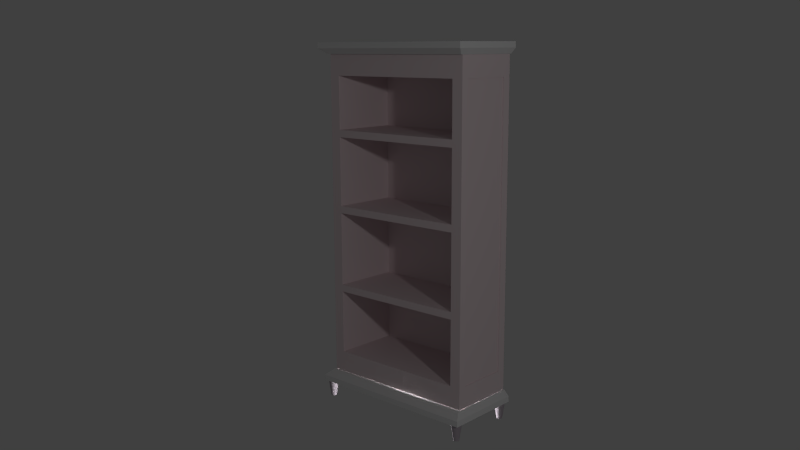 # Source: bedroom_sw_shelves01.blend  (saved by Blender 2.74.0; exported with 4.5.12 LTS)
import bpy
from mathutils import Matrix  # noqa: F401  (used for matrix-valued properties, if any)

bpy.ops.wm.read_factory_settings(use_empty=True)
scene = bpy.context.scene
scene.name = 'Scene'

# ---- collections
col_collection_14 = bpy.data.collections.new('Collection 14'); scene.collection.children.link(col_collection_14)
col_collection_20 = bpy.data.collections.new('Collection 20'); scene.collection.children.link(col_collection_20)

# ---- materials (node trees are filled in below, after node groups)
mat_bedroom_sw_dresser01_wood = bpy.data.materials.new('bedroom_sw_dresser01_wood')
mat_bedroom_sw_dresser01_wood.alpha_threshold = 0.0
mat_bedroom_sw_dresser01_wood.use_transparent_shadow = False
mat_bedroom_sw_dresser01_wood.roughness = 0.5
mat_bedroom_sw_dresser01_wood.specular_intensity = 0.0
mat_bedroom_sw_dresser01_wood.line_color = (0.0, 0.0, 0.0, 1.0)
mat_bedroom_e_shelves = bpy.data.materials.new('bedroom_e_shelves')
mat_bedroom_e_shelves.alpha_threshold = 0.0
mat_bedroom_e_shelves.use_transparent_shadow = False
mat_bedroom_e_shelves.diffuse_color = (0.8007, 0.683, 0.7043, 1.0)
mat_bedroom_e_shelves.roughness = 0.5
mat_bedroom_e_shelves.specular_intensity = 0.0
mat_bedroom_e_shelves.line_color = (0.0, 0.0, 0.0, 1.0)
mat_bedroom_e_wood = bpy.data.materials.new('bedroom_e_wood')
mat_bedroom_e_wood.alpha_threshold = 0.0
mat_bedroom_e_wood.use_transparent_shadow = False
mat_bedroom_e_wood.diffuse_color = (0.4672, 0.4099, 0.4619, 1.0)
mat_bedroom_e_wood.roughness = 0.5
mat_bedroom_e_wood.specular_intensity = 0.0
mat_bedroom_e_wood.line_color = (0.0, 0.0, 0.0, 1.0)

# ---- material node trees

# ---- world
world_world = bpy.data.worlds.new('World'); scene.world = world_world
world_world.color = (0.05088, 0.05088, 0.05088)
world_world.use_sun_shadow = False
world_world.sun_shadow_jitter_overblur = 0.0
world_world.cycles.sampling_method = 'MANUAL'
world_world.cycles.sample_map_resolution = 256

# ---- cameras
cam_camera = bpy.data.cameras.new('Camera')
cam_camera.clip_end = 100.0
cam_camera.lens = 35.0
cam_camera.sensor_width = 32.0
cam_camera.sensor_height = 18.0
cam_camera.ortho_scale = 7.314
cam_camera.dof.focus_distance = 0.0
cam_camera.dof.aperture_fstop = 128.0

# ---- lights
light_lamp_001 = bpy.data.lights.new('Lamp.001', 'POINT')
light_lamp_001.transmission_factor = 0.0
light_lamp_001.cutoff_distance = 30.0
light_lamp_001.energy = 100.0
light_lamp_001.shadow_buffer_clip_start = 1.001
light_lamp_001.shadow_soft_size = 0.1
light_lamp_001.shadow_maximum_resolution = 0.006
light_lamp_001.use_absolute_resolution = True
light_lamp_001.cycles.use_multiple_importance_sampling = False
light_lamp = bpy.data.lights.new('Lamp', 'POINT')
light_lamp.transmission_factor = 0.0
light_lamp.cutoff_distance = 30.0
light_lamp.energy = 100.0
light_lamp.shadow_buffer_clip_start = 1.001
light_lamp.shadow_soft_size = 0.1
light_lamp.shadow_maximum_resolution = 0.006
light_lamp.use_absolute_resolution = True
light_lamp.cycles.use_multiple_importance_sampling = False

# ---- meshes
me_cube_014 = bpy.data.meshes.new('Cube.014')
me_cube_014.from_pydata([(0.6953, -0.2505, 0.02251), (0.6953, 0.3518, 0.02251), (-0.6936, 0.3518, 0.02251), (-0.6936, -0.2505, 0.02251), (0.7368, -0.3169, -0.02251), (0.7368, 0.3518, -0.02251), (-0.7351, 0.3518, -0.02251), (-0.7351, -0.3169, -0.02251), (0.738, -0.3169, -0.0695), (0.738, 0.3518, -0.0695), (-0.7339, 0.3518, -0.0695), (-0.7339, -0.3169, -0.0695)], [], [(4, 5, 1, 0), (5, 6, 2, 1), (6, 7, 3, 2), (7, 4, 0, 3), (0, 1, 2, 3), (4, 7, 11, 8), (11, 10, 9, 8), (7, 6, 10, 11), (6, 5, 9, 10), (5, 4, 8, 9)])
_uv = me_cube_014.uv_layers.new(name='UVMap')
_uv.uv.foreach_set('vector', [0.7996, 0.8937, 0.543, 0.8982, 0.5426, 0.8749, 0.7737, 0.8708, 0.5301, 0.9149, 0.5167, 0.09845, 0.5305, 0.137, 0.5426, 0.8749, 0.5301, 0.1137, 0.7867, 0.1093, 0.7616, 0.133, 0.5305, 0.137, 0.1938, 0.08784, 0.1941, 0.9003, 0.1666, 0.8774, 0.1663, 0.1107, 0.7737, 0.8708, 0.5426, 0.8749, 0.5305, 0.137, 0.7616, 0.133, 0.1941, 0.9003, 0.1938, 0.08784, 0.2089, 0.1057, 0.2143, 0.8773, 0.2089, 0.1057, 0.5009, 0.1202, 0.5104, 0.8954, 0.2143, 0.8773, 0.1938, 0.08784, 0.5167, 0.09845, 0.5009, 0.1202, 0.2089, 0.1057, 0.5167, 0.09845, 0.5301, 0.9149, 0.5104, 0.8954, 0.5009, 0.1202, 0.5301, 0.9149, 0.1941, 0.9003, 0.2143, 0.8773, 0.5104, 0.8954])
me_cube_014.materials.append(mat_bedroom_sw_dresser01_wood)
me_cube_014.use_remesh_preserve_volume = False
me_cube_014.use_remesh_preserve_attributes = False
me_cube_014.use_mirror_vertex_groups = False
me_cube_014.update()
me_cube_011 = bpy.data.meshes.new('Cube.011')
me_cube_011.from_pydata([(-0.675, -0.2871, 1.35), (-0.675, 0.2871, -1.35), (-0.675, 0.2871, 1.35), (0.675, -0.2871, 1.35), (0.675, 0.2871, -1.35), (0.675, 0.2871, 1.35), (-0.5926, 0.2871, 1.35), (0.5926, 0.2871, 1.35), (0.5926, 0.2871, -1.35), (-0.5926, 0.2871, -1.35), (0.5926, -0.2871, 1.35), (-0.5926, -0.2871, 1.35), (-0.675, 0.2871, 1.175), (-0.675, 0.2871, 0.7356), (-0.675, 0.2871, 0.6759), (-0.675, 0.2871, 0.1005), (-0.675, 0.2871, 0.04089), (-0.675, 0.2871, -0.5783), (-0.675, 0.2871, -0.6379), (-0.675, 0.2871, -1.175), (0.675, 0.2871, 1.175), (0.675, 0.2871, 0.7356), (0.675, 0.2871, 0.6759), (0.675, 0.2871, 0.1005), (0.675, 0.2871, 0.04089), (0.675, 0.2871, -0.5783), (0.675, 0.2871, -0.6379), (0.675, 0.2871, -1.175), (0.5926, -0.2871, 1.175), (0.5926, -0.2871, 0.7356), (0.5926, -0.2871, 0.6759), (0.5926, -0.2871, 0.1005), (0.5926, -0.2871, 0.04089), (0.5926, -0.2871, -0.5783), (0.5926, -0.2871, -0.6379), (0.5926, -0.2871, -1.175), (-0.5926, -0.2871, 1.175), (-0.5926, -0.2871, 0.7356), (-0.5926, -0.2871, 0.6759), (-0.5926, -0.2871, 0.1005), (-0.5926, -0.2871, 0.04089), (-0.5926, -0.2871, -0.5783), (-0.5926, -0.2871, -0.6379), (-0.5926, -0.2871, -1.175), (-0.5926, 0.2871, 1.175), (-0.5926, 0.2871, 0.7356), (-0.5926, 0.2871, 0.6759), (-0.5926, 0.2871, 0.1005), (-0.5926, 0.2871, 0.04089), (-0.5926, 0.2871, -0.5783), (-0.5926, 0.2871, -0.6379), (-0.5926, 0.2871, -1.175), (0.5926, 0.2871, 1.175), (0.5926, 0.2871, 0.7356), (0.5926, 0.2871, 0.6759), (0.5926, 0.2871, 0.1005), (0.5926, 0.2871, 0.04089), (0.5926, 0.2871, -0.5783), (0.5926, 0.2871, -0.6379), (0.5926, 0.2871, -1.175), (0.5926, -0.2871, 1.175), (0.5926, -0.2871, 0.7356), (0.5926, -0.2871, 0.6759), (0.5926, -0.2871, 0.1005), (0.5926, -0.2871, 0.04089), (0.5926, -0.2871, -0.5783), (0.5926, -0.2871, -0.6379), (0.5926, -0.2871, -1.175), (-0.5926, -0.2871, 1.175), (-0.5926, -0.2871, 0.7356), (-0.5926, -0.2871, 0.6759), (-0.5926, -0.2871, 0.1005), (-0.5926, -0.2871, 0.04089), (-0.5926, -0.2871, -0.5783), (-0.5926, -0.2871, -0.6379), (-0.5926, -0.2871, -1.175), (-0.5926, 0.2871, 1.175), (-0.5926, 0.2871, 0.7356), (-0.5926, 0.2871, 0.6759), (-0.5926, 0.2871, 0.1005), (-0.5926, 0.2871, 0.04089), (-0.5926, 0.2871, -0.5783), (-0.5926, 0.2871, -0.6379), (-0.5926, 0.2871, -1.175), (0.5926, 0.2871, 1.175), (0.5926, 0.2871, 0.7356), (0.5926, 0.2871, 0.6759), (0.5926, 0.2871, 0.1005), (0.5926, 0.2871, 0.04089), (0.5926, 0.2871, -0.5783), (0.5926, 0.2871, -0.6379), (0.5926, 0.2871, -1.175), (-0.675, -0.2167, 1.35), (-0.675, 0.2167, 1.35), (0.675, 0.2167, 1.35), (0.675, -0.2167, 1.35), (0.5926, 0.2167, 1.35), (0.5926, -0.2167, 1.35), (-0.5926, 0.2167, 1.35), (-0.5926, -0.2167, 1.35), (0.675, -0.2167, 1.175), (0.675, 0.2167, 1.175), (0.675, -0.2167, 0.7356), (0.675, 0.2167, 0.7356), (0.675, -0.2167, 0.6759), (0.675, 0.2167, 0.6759), (0.675, -0.2167, 0.1005), (0.675, 0.2167, 0.1005), (0.675, -0.2167, 0.04089), (0.675, 0.2167, 0.04089), (0.675, -0.2167, -0.5783), (0.675, 0.2167, -0.5783), (0.675, -0.2167, -0.6379), (0.675, 0.2167, -0.6379), (0.675, -0.2167, -1.175), (0.675, 0.2167, -1.175), (-0.675, 0.2167, 1.175), (-0.675, -0.2167, 1.175), (-0.675, 0.2167, 0.7356), (-0.675, -0.2167, 0.7356), (-0.675, 0.2167, 0.6759), (-0.675, -0.2167, 0.6759), (-0.675, 0.2167, 0.1005), (-0.675, -0.2167, 0.1005), (-0.675, 0.2167, 0.04089), (-0.675, -0.2167, 0.04089), (-0.675, 0.2167, -0.5783), (-0.675, -0.2167, -0.5783), (-0.675, 0.2167, -0.6379), (-0.675, -0.2167, -0.6379), (-0.675, 0.2167, -1.175), (-0.675, -0.2167, -1.175), (-0.684, -0.2871, 1.175), (-0.684, -0.2871, 1.35), (-0.684, 0.2167, 1.35), (-0.684, 0.2871, 1.35), (-0.684, 0.2871, -1.175), (-0.684, 0.2871, -1.35), (-0.684, -0.2167, -1.35), (-0.684, -0.2871, -1.35), (0.684, 0.2871, -1.175), (0.684, 0.2871, -1.35), (0.684, -0.2167, 1.35), (0.684, -0.2871, 1.35), (0.684, -0.2871, -1.175), (0.684, -0.2871, -1.35), (0.684, 0.2167, -1.35), (-0.684, -0.2871, -1.175), (-0.684, -0.2871, -0.6379), (-0.684, -0.2871, -0.5783), (-0.684, -0.2871, 0.04089), (-0.684, -0.2871, 0.1005), (-0.684, -0.2871, 0.6759), (-0.684, -0.2871, 0.7356), (-0.684, 0.2871, 1.175), (-0.684, 0.2871, 0.7356), (-0.684, 0.2871, 0.6759), (-0.684, 0.2871, 0.1005), (-0.684, 0.2871, 0.04089), (-0.684, 0.2871, -0.5783), (-0.684, 0.2871, -0.6379), (0.684, 0.2871, 1.35), (0.684, 0.2871, 1.175), (0.684, 0.2871, 0.7356), (0.684, 0.2871, 0.6759), (0.684, 0.2871, 0.1005), (0.684, 0.2871, 0.04089), (0.684, 0.2871, -0.5783), (0.684, 0.2871, -0.6379), (0.684, -0.2871, 1.175), (0.684, -0.2871, 0.7356), (0.684, -0.2871, 0.6759), (0.684, -0.2871, 0.1005), (0.684, -0.2871, 0.04089), (0.684, -0.2871, -0.5783), (0.684, -0.2871, -0.6379), (0.684, 0.2167, 1.175), (0.684, 0.2167, 0.7356), (0.684, 0.2167, 0.6759), (0.684, 0.2167, 0.1005), (0.684, 0.2167, 0.04089), (0.684, 0.2167, -0.5783), (0.684, 0.2167, -0.6379), (0.684, 0.2167, -1.175), (-0.684, -0.2167, 1.175), (-0.684, -0.2167, 0.7356), (-0.684, -0.2167, 0.6759), (-0.684, -0.2167, 0.1005), (-0.684, -0.2167, 0.04089), (-0.684, -0.2167, -0.5783), (-0.684, -0.2167, -0.6379), (-0.684, -0.2167, -1.175), (-0.684, -0.2167, 1.35), (-0.684, 0.2167, -1.35), (0.684, 0.2167, 1.35), (0.684, -0.2167, -1.35), (0.684, -0.2167, 1.175), (0.684, -0.2167, 0.7356), (0.684, -0.2167, 0.6759), (0.684, -0.2167, 0.1005), (0.684, -0.2167, 0.04089), (0.684, -0.2167, -0.5783), (0.684, -0.2167, -0.6379), (0.684, -0.2167, -1.175), (-0.684, 0.2167, 1.175), (-0.684, 0.2167, 0.7356), (-0.684, 0.2167, 0.6759), (-0.684, 0.2167, 0.1005), (-0.684, 0.2167, 0.04089), (-0.684, 0.2167, -0.5783), (-0.684, 0.2167, -0.6379), (-0.684, 0.2167, -1.175)], [(60, 61), (62, 63), (64, 65), (66, 67), (68, 69), (70, 71), (72, 73), (74, 75), (76, 77), (77, 78), (78, 79), (79, 80), (80, 81), (81, 82), (82, 83), (84, 85), (85, 86), (86, 87), (87, 88), (88, 89), (89, 90), (90, 91), (69, 61), (71, 63), (73, 65), (75, 67), (91, 67), (83, 75), (89, 65), (81, 73), (87, 63), (79, 71), (85, 61), (77, 69)], [(127, 129, 190, 189), (59, 27, 4, 8), (98, 6, 2, 93), (94, 5, 7, 96), (96, 7, 6, 98), (19, 51, 9, 1), (51, 59, 8, 9), (6, 7, 52, 44), (47, 39, 31, 55), (45, 53, 54, 46), (49, 41, 33, 57), (47, 55, 56, 48), (34, 58, 59, 35), (49, 57, 58, 50), (51, 43, 35, 59), (2, 6, 44, 12), (12, 44, 45, 13), (13, 45, 46, 14), (14, 46, 47, 15), (15, 47, 48, 16), (16, 48, 49, 17), (17, 49, 50, 18), (18, 50, 51, 19), (28, 29, 37, 36), (30, 31, 39, 38), (32, 33, 41, 40), (34, 35, 43, 42), (105, 107, 179, 178), (26, 25, 167, 168), (122, 120, 206, 207), (92, 93, 134, 192), (113, 115, 183, 182), (17, 18, 160, 159), (7, 5, 20, 52), (52, 20, 21, 53), (53, 21, 22, 54), (54, 22, 23, 55), (55, 23, 24, 56), (56, 24, 25, 57), (57, 25, 26, 58), (58, 26, 27, 59), (130, 128, 210, 211), (108, 106, 199, 200), (25, 24, 166, 167), (4, 27, 140, 141), (121, 123, 187, 186), (0, 92, 192, 133), (45, 37, 29, 53), (32, 56, 57, 33), (30, 54, 55, 31), (28, 52, 53, 29), (48, 40, 41, 49), (46, 38, 39, 47), (44, 36, 37, 45), (50, 42, 43, 51), (58, 34, 42, 50), (56, 32, 40, 48), (54, 30, 38, 46), (52, 28, 36, 44), (16, 17, 159, 158), (129, 128, 130, 131), (127, 126, 128, 129), (129, 131, 191, 190), (125, 124, 126, 127), (116, 117, 184, 204), (123, 122, 124, 125), (107, 109, 180, 179), (121, 120, 122, 123), (24, 23, 165, 166), (119, 118, 120, 121), (124, 122, 207, 208), (117, 116, 118, 119), (102, 100, 196, 197), (113, 112, 114, 115), (15, 16, 158, 157), (111, 110, 112, 113), (131, 130, 211, 191), (109, 108, 110, 111), (107, 106, 108, 109), (110, 108, 200, 201), (105, 104, 106, 107), (23, 22, 164, 165), (103, 102, 104, 105), (101, 100, 102, 103), (100, 101, 176, 196), (123, 125, 188, 187), (10, 97, 99, 11), (97, 96, 98, 99), (3, 95, 97, 10), (95, 94, 96, 97), (11, 99, 92, 0), (99, 98, 93, 92), (101, 103, 177, 176), (118, 116, 204, 205), (211, 136, 137, 193), (203, 144, 145, 195), (142, 143, 169, 196), (196, 169, 170, 197), (197, 170, 171, 198), (198, 171, 172, 199), (199, 172, 173, 200), (200, 173, 174, 201), (201, 174, 175, 202), (202, 175, 144, 203), (134, 135, 154, 204), (204, 154, 155, 205), (205, 155, 156, 206), (206, 156, 157, 207), (207, 157, 158, 208), (208, 158, 159, 209), (209, 159, 160, 210), (210, 160, 136, 211), (148, 190, 191, 147), (149, 189, 190, 148), (150, 188, 189, 149), (151, 187, 188, 150), (152, 186, 187, 151), (153, 185, 186, 152), (132, 184, 185, 153), (133, 192, 184, 132), (192, 134, 204, 184), (168, 182, 183, 140), (167, 181, 182, 168), (166, 180, 181, 167), (165, 179, 180, 166), (164, 178, 179, 165), (163, 177, 178, 164), (162, 176, 177, 163), (161, 194, 176, 162), (194, 142, 196, 176), (140, 183, 146, 141), (183, 203, 195, 146), (147, 191, 138, 139), (191, 211, 193, 138), (18, 19, 136, 160), (114, 112, 202, 203), (2, 12, 154, 135), (119, 121, 186, 185), (95, 3, 143, 142), (27, 26, 168, 140), (106, 104, 198, 199), (128, 126, 209, 210), (20, 5, 161, 162), (111, 113, 182, 181), (12, 13, 155, 154), (120, 118, 205, 206), (103, 105, 178, 177), (125, 127, 189, 188), (93, 2, 135, 134), (21, 20, 162, 163), (112, 110, 201, 202), (13, 14, 156, 155), (5, 94, 194, 161), (117, 119, 185, 184), (104, 102, 197, 198), (126, 124, 208, 209), (19, 1, 137, 136), (22, 21, 163, 164), (109, 111, 181, 180), (115, 114, 203, 183), (14, 15, 157, 156), (94, 95, 142, 194)])
_uv = me_cube_011.uv_layers.new(name='UVMap')
_uv.uv.foreach_set('vector', [0.4076, 0.2712, 0.4076, 0.2796, 0.4076, 0.2796, 0.4076, 0.2712, 0.3667, 0.02318, 0.3667, 0.0, 0.3922, 0.0, 0.3922, 0.02318, 0.7522, 0.3565, 0.7676, 0.3565, 0.7676, 0.3797, 0.7522, 0.3797, 0.7522, 0.0, 0.7676, 0.0, 0.7676, 0.02318, 0.7522, 0.02318, 0.7522, 0.02318, 0.7676, 0.02318, 0.7676, 0.3565, 0.7522, 0.3565, 0.3667, 0.3797, 0.3667, 0.3565, 0.3922, 0.3565, 0.3922, 0.3797, 0.3667, 0.3565, 0.3667, 0.02318, 0.3922, 0.02318, 0.3922, 0.3565, 7.013e-08, 0.3565, 2.338e-08, 0.02318, 0.02548, 0.02318, 0.02548, 0.3565, 0.7676, 0.713, 0.6425, 0.713, 0.6425, 0.3797, 0.7676, 0.3797, 0.5087, 0.713, 0.5087, 0.3797, 0.5173, 0.3797, 0.5173, 0.713, 0.3754, 0.713, 0.2503, 0.713, 0.2503, 0.3797, 0.3754, 0.3797, 0.9913, 0.3333, 0.9913, 0.0, 1.0, 0.0, 1.0, 0.3333, 0.425, 0.8342, 0.425, 0.713, 0.503, 0.713, 0.503, 0.8342, 0.9827, 0.3333, 0.9827, 0.0, 0.9913, 0.0, 0.9913, 0.3333, 0.5005, 0.713, 0.3754, 0.713, 0.3754, 0.3797, 0.5005, 0.3797, 8.182e-08, 0.3797, 7.013e-08, 0.3565, 0.02548, 0.3565, 0.02548, 0.3797, 0.02548, 0.3797, 0.02548, 0.3565, 0.08925, 0.3565, 0.08925, 0.3797, 0.08925, 0.3797, 0.08925, 0.3565, 0.09792, 0.3565, 0.09792, 0.3797, 0.09792, 0.3797, 0.09792, 0.3565, 0.1815, 0.3565, 0.1815, 0.3797, 0.1815, 0.3797, 0.1815, 0.3565, 0.1902, 0.3565, 0.1902, 0.3797, 0.1902, 0.3797, 0.1902, 0.3565, 0.2801, 0.3565, 0.2801, 0.3797, 0.2801, 0.3797, 0.2801, 0.3565, 0.2888, 0.3565, 0.2888, 0.3797, 0.2888, 0.3797, 0.2888, 0.3565, 0.3667, 0.3565, 0.3667, 0.3797, 0.9291, 0.6667, 0.9929, 0.6667, 0.9929, 1.0, 0.9291, 1.0, 0.8512, 1.0, 0.7676, 1.0, 0.7676, 0.6667, 0.8512, 0.6667, 0.8927, 1.132e-08, 0.9827, 0.0, 0.9827, 0.3333, 0.8927, 0.3333, 0.8512, 0.6667, 0.9291, 0.6667, 0.9291, 1.0, 0.8512, 1.0, 0.5327, 0.09479, 0.5327, 0.1757, 0.5327, 0.1757, 0.5327, 0.09479, 0.2888, 4.526e-08, 0.2801, 4.526e-08, 0.2801, 4.526e-08, 0.2888, 4.526e-08, 0.502, 0.1757, 0.502, 0.09479, 0.502, 0.09479, 0.502, 0.1757, 0.6578, 0.3797, 0.7522, 0.3797, 0.7522, 0.3797, 0.6578, 0.3797, 0.5327, 0.2796, 0.5327, 0.355, 0.5327, 0.355, 0.5327, 0.2796, 0.2801, 0.3797, 0.2888, 0.3797, 0.2888, 0.3797, 0.2801, 0.3797, 2.338e-08, 0.02318, 0.0, 7.921e-08, 0.02548, 7.921e-08, 0.02548, 0.02318, 0.02548, 0.02318, 0.02548, 7.921e-08, 0.08925, 4.526e-08, 0.08925, 0.02318, 0.08925, 0.02318, 0.08925, 4.526e-08, 0.09792, 4.526e-08, 0.09792, 0.02318, 0.09792, 0.02318, 0.09792, 4.526e-08, 0.1815, 4.526e-08, 0.1815, 0.02318, 0.1815, 0.02318, 0.1815, 4.526e-08, 0.1902, 4.526e-08, 0.1902, 0.02318, 0.1902, 0.02318, 0.1902, 4.526e-08, 0.2801, 4.526e-08, 0.2801, 0.02318, 0.2801, 0.02318, 0.2801, 4.526e-08, 0.2888, 4.526e-08, 0.2888, 0.02318, 0.2888, 0.02318, 0.2888, 4.526e-08, 0.3667, 0.0, 0.3667, 0.02318, 0.502, 0.355, 0.502, 0.2796, 0.502, 0.2796, 0.502, 0.355, 0.6271, 0.1841, 0.6271, 0.1757, 0.6271, 0.1757, 0.6271, 0.1841, 0.2801, 4.526e-08, 0.1902, 4.526e-08, 0.1902, 4.526e-08, 0.2801, 4.526e-08, 0.3922, 0.0, 0.3667, 0.0, 0.3667, 0.0, 0.3922, 0.0, 0.4076, 0.09479, 0.4076, 0.1757, 0.4076, 0.1757, 0.4076, 0.09479, 0.6425, 0.3797, 0.6578, 0.3797, 0.6578, 0.3797, 0.6425, 0.3797, 0.6425, 0.713, 0.5173, 0.713, 0.5173, 0.3797, 0.6425, 0.3797, 1.096e-08, 0.8342, 0.0, 0.713, 0.08994, 0.713, 0.08994, 0.8342, 0.2635, 0.8342, 0.2635, 0.713, 0.3471, 0.713, 0.3471, 0.8342, 0.5667, 0.8342, 0.5667, 0.713, 0.6305, 0.713, 0.6305, 0.8342, 0.08994, 0.8342, 0.08994, 0.713, 0.1799, 0.713, 0.1799, 0.8342, 0.1799, 0.8342, 0.1799, 0.713, 0.2635, 0.713, 0.2635, 0.8342, 0.5667, 0.713, 0.5667, 0.8342, 0.503, 0.8342, 0.503, 0.713, 0.3471, 0.8342, 0.3471, 0.713, 0.425, 0.713, 0.425, 0.8342, 0.1251, 0.3797, 0.2503, 0.3797, 0.2503, 0.713, 0.1251, 0.713, 0.0, 0.3797, 0.1251, 0.3797, 0.1251, 0.713, 4.675e-08, 0.713, 0.7676, 0.3333, 0.8927, 0.3333, 0.8927, 0.6667, 0.7676, 0.6667, 0.7676, 0.0, 0.8927, 0.0, 0.8927, 0.3333, 0.7676, 0.3333, 0.1902, 0.3797, 0.2801, 0.3797, 0.2801, 0.3797, 0.1902, 0.3797, 0.4076, 0.2796, 0.502, 0.2796, 0.502, 0.355, 0.4076, 0.355, 0.4076, 0.2712, 0.502, 0.2712, 0.502, 0.2796, 0.4076, 0.2796, 0.4076, 0.2796, 0.4076, 0.355, 0.4076, 0.355, 0.4076, 0.2796, 0.4076, 0.1841, 0.502, 0.1841, 0.502, 0.2712, 0.4076, 0.2712, 0.502, 0.02467, 0.4076, 0.02467, 0.4076, 0.02467, 0.502, 0.02467, 0.4076, 0.1757, 0.502, 0.1757, 0.502, 0.1841, 0.4076, 0.1841, 0.5327, 0.1757, 0.5327, 0.1841, 0.5327, 0.1841, 0.5327, 0.1757, 0.4076, 0.09479, 0.502, 0.09479, 0.502, 0.1757, 0.4076, 0.1757, 0.1902, 4.526e-08, 0.1815, 4.526e-08, 0.1815, 4.526e-08, 0.1902, 4.526e-08, 0.4076, 0.0864, 0.502, 0.0864, 0.502, 0.09479, 0.4076, 0.09479, 0.502, 0.1841, 0.502, 0.1757, 0.502, 0.1757, 0.502, 0.1841, 0.4076, 0.02467, 0.502, 0.02467, 0.502, 0.0864, 0.4076, 0.0864, 0.6271, 0.0864, 0.6271, 0.02467, 0.6271, 0.02467, 0.6271, 0.0864, 0.5327, 0.2796, 0.6271, 0.2796, 0.6271, 0.355, 0.5327, 0.355, 0.1815, 0.3797, 0.1902, 0.3797, 0.1902, 0.3797, 0.1815, 0.3797, 0.5327, 0.2712, 0.6271, 0.2712, 0.6271, 0.2796, 0.5327, 0.2796, 0.4076, 0.355, 0.502, 0.355, 0.502, 0.355, 0.4076, 0.355, 0.5327, 0.1841, 0.6271, 0.1841, 0.6271, 0.2712, 0.5327, 0.2712, 0.5327, 0.1757, 0.6271, 0.1757, 0.6271, 0.1841, 0.5327, 0.1841, 0.6271, 0.2712, 0.6271, 0.1841, 0.6271, 0.1841, 0.6271, 0.2712, 0.5327, 0.09479, 0.6271, 0.09479, 0.6271, 0.1757, 0.5327, 0.1757, 0.1815, 4.526e-08, 0.09792, 4.526e-08, 0.09792, 4.526e-08, 0.1815, 4.526e-08, 0.5327, 0.0864, 0.6271, 0.0864, 0.6271, 0.09479, 0.5327, 0.09479, 0.5327, 0.02467, 0.6271, 0.02467, 0.6271, 0.0864, 0.5327, 0.0864, 0.6271, 0.02467, 0.5327, 0.02467, 0.5327, 0.02467, 0.6271, 0.02467, 0.4076, 0.1757, 0.4076, 0.1841, 0.4076, 0.1841, 0.4076, 0.1757, 0.6425, 0.02318, 0.6578, 0.02318, 0.6578, 0.3565, 0.6425, 0.3565, 0.6578, 0.02318, 0.7522, 0.02318, 0.7522, 0.3565, 0.6578, 0.3565, 0.6425, 0.0, 0.6578, 0.0, 0.6578, 0.02318, 0.6425, 0.02318, 0.6578, 0.0, 0.7522, 0.0, 0.7522, 0.02318, 0.6578, 0.02318, 0.6425, 0.3565, 0.6578, 0.3565, 0.6578, 0.3797, 0.6425, 0.3797, 0.6578, 0.3565, 0.7522, 0.3565, 0.7522, 0.3797, 0.6578, 0.3797, 0.5327, 0.02467, 0.5327, 0.0864, 0.5327, 0.0864, 0.5327, 0.02467, 0.502, 0.0864, 0.502, 0.02467, 0.502, 0.02467, 0.502, 0.0864, 0.502, 0.355, 0.5173, 0.355, 0.5173, 0.3797, 0.502, 0.3797, 0.6271, 0.355, 0.6425, 0.355, 0.6425, 0.3797, 0.6271, 0.3797, 0.6271, 0.0, 0.6425, 0.0, 0.6425, 0.02467, 0.6271, 0.02467, 0.6271, 0.02467, 0.6425, 0.02467, 0.6425, 0.0864, 0.6271, 0.0864, 0.6271, 0.0864, 0.6425, 0.0864, 0.6425, 0.09479, 0.6271, 0.09479, 0.6271, 0.09479, 0.6425, 0.09479, 0.6425, 0.1757, 0.6271, 0.1757, 0.6271, 0.1757, 0.6425, 0.1757, 0.6425, 0.1841, 0.6271, 0.1841, 0.6271, 0.1841, 0.6425, 0.1841, 0.6425, 0.2712, 0.6271, 0.2712, 0.6271, 0.2712, 0.6425, 0.2712, 0.6425, 0.2796, 0.6271, 0.2796, 0.6271, 0.2796, 0.6425, 0.2796, 0.6425, 0.355, 0.6271, 0.355, 0.502, 0.0, 0.5173, 0.0, 0.5173, 0.02467, 0.502, 0.02467, 0.502, 0.02467, 0.5173, 0.02467, 0.5173, 0.0864, 0.502, 0.0864, 0.502, 0.0864, 0.5173, 0.0864, 0.5173, 0.09479, 0.502, 0.09479, 0.502, 0.09479, 0.5173, 0.09479, 0.5173, 0.1757, 0.502, 0.1757, 0.502, 0.1757, 0.5173, 0.1757, 0.5173, 0.1841, 0.502, 0.1841, 0.502, 0.1841, 0.5173, 0.1841, 0.5173, 0.2712, 0.502, 0.2712, 0.502, 0.2712, 0.5173, 0.2712, 0.5173, 0.2796, 0.502, 0.2796, 0.502, 0.2796, 0.5173, 0.2796, 0.5173, 0.355, 0.502, 0.355, 0.3922, 0.2796, 0.4076, 0.2796, 0.4076, 0.355, 0.3922, 0.355, 0.3922, 0.2712, 0.4076, 0.2712, 0.4076, 0.2796, 0.3922, 0.2796, 0.3922, 0.1841, 0.4076, 0.1841, 0.4076, 0.2712, 0.3922, 0.2712, 0.3922, 0.1757, 0.4076, 0.1757, 0.4076, 0.1841, 0.3922, 0.1841, 0.3922, 0.09479, 0.4076, 0.09479, 0.4076, 0.1757, 0.3922, 0.1757, 0.3922, 0.0864, 0.4076, 0.0864, 0.4076, 0.09479, 0.3922, 0.09479, 0.3922, 0.02467, 0.4076, 0.02467, 0.4076, 0.0864, 0.3922, 0.0864, 0.3922, 0.0, 0.4076, 0.0, 0.4076, 0.02467, 0.3922, 0.02467, 0.4076, 0.0, 0.502, 0.0, 0.502, 0.02467, 0.4076, 0.02467, 0.5173, 0.2796, 0.5327, 0.2796, 0.5327, 0.355, 0.5173, 0.355, 0.5173, 0.2712, 0.5327, 0.2712, 0.5327, 0.2796, 0.5173, 0.2796, 0.5173, 0.1841, 0.5327, 0.1841, 0.5327, 0.2712, 0.5173, 0.2712, 0.5173, 0.1757, 0.5327, 0.1757, 0.5327, 0.1841, 0.5173, 0.1841, 0.5173, 0.09479, 0.5327, 0.09479, 0.5327, 0.1757, 0.5173, 0.1757, 0.5173, 0.0864, 0.5327, 0.0864, 0.5327, 0.09479, 0.5173, 0.09479, 0.5173, 0.02467, 0.5327, 0.02467, 0.5327, 0.0864, 0.5173, 0.0864, 0.5173, 0.0, 0.5327, 0.0, 0.5327, 0.02467, 0.5173, 0.02467, 0.5327, 0.0, 0.6271, 0.0, 0.6271, 0.02467, 0.5327, 0.02467, 0.5173, 0.355, 0.5327, 0.355, 0.5327, 0.3797, 0.5173, 0.3797, 0.5327, 0.355, 0.6271, 0.355, 0.6271, 0.3797, 0.5327, 0.3797, 0.3922, 0.355, 0.4076, 0.355, 0.4076, 0.3797, 0.3922, 0.3797, 0.4076, 0.355, 0.502, 0.355, 0.502, 0.3797, 0.4076, 0.3797, 0.2888, 0.3797, 0.3667, 0.3797, 0.3667, 0.3797, 0.2888, 0.3797, 0.6271, 0.355, 0.6271, 0.2796, 0.6271, 0.2796, 0.6271, 0.355, 8.182e-08, 0.3797, 0.02548, 0.3797, 0.02548, 0.3797, 8.182e-08, 0.3797, 0.4076, 0.0864, 0.4076, 0.09479, 0.4076, 0.09479, 0.4076, 0.0864, 0.6578, 0.0, 0.6425, 0.0, 0.6425, 0.0, 0.6578, 0.0, 0.3667, 0.0, 0.2888, 4.526e-08, 0.2888, 4.526e-08, 0.3667, 0.0, 0.6271, 0.1757, 0.6271, 0.09479, 0.6271, 0.09479, 0.6271, 0.1757, 0.502, 0.2796, 0.502, 0.2712, 0.502, 0.2712, 0.502, 0.2796, 0.02548, 7.921e-08, 0.0, 7.921e-08, 0.0, 7.921e-08, 0.02548, 7.921e-08, 0.5327, 0.2712, 0.5327, 0.2796, 0.5327, 0.2796, 0.5327, 0.2712, 0.02548, 0.3797, 0.08925, 0.3797, 0.08925, 0.3797, 0.02548, 0.3797, 0.502, 0.09479, 0.502, 0.0864, 0.502, 0.0864, 0.502, 0.09479, 0.5327, 0.0864, 0.5327, 0.09479, 0.5327, 0.09479, 0.5327, 0.0864, 0.4076, 0.1841, 0.4076, 0.2712, 0.4076, 0.2712, 0.4076, 0.1841, 0.7522, 0.3797, 0.7676, 0.3797, 0.7676, 0.3797, 0.7522, 0.3797, 0.08925, 4.526e-08, 0.02548, 7.921e-08, 0.02548, 7.921e-08, 0.08925, 4.526e-08, 0.6271, 0.2796, 0.6271, 0.2712, 0.6271, 0.2712, 0.6271, 0.2796, 0.08925, 0.3797, 0.09792, 0.3797, 0.09792, 0.3797, 0.08925, 0.3797, 0.7676, 0.0, 0.7522, 0.0, 0.7522, 0.0, 0.7676, 0.0, 0.4076, 0.02467, 0.4076, 0.0864, 0.4076, 0.0864, 0.4076, 0.02467, 0.6271, 0.09479, 0.6271, 0.0864, 0.6271, 0.0864, 0.6271, 0.09479, 0.502, 0.2712, 0.502, 0.1841, 0.502, 0.1841, 0.502, 0.2712, 0.3667, 0.3797, 0.3922, 0.3797, 0.3922, 0.3797, 0.3667, 0.3797, 0.09792, 4.526e-08, 0.08925, 4.526e-08, 0.08925, 4.526e-08, 0.09792, 4.526e-08, 0.5327, 0.1841, 0.5327, 0.2712, 0.5327, 0.2712, 0.5327, 0.1841, 0.5327, 0.355, 0.6271, 0.355, 0.6271, 0.355, 0.5327, 0.355, 0.09792, 0.3797, 0.1815, 0.3797, 0.1815, 0.3797, 0.09792, 0.3797, 0.7522, 0.0, 0.6578, 0.0, 0.6578, 0.0, 0.7522, 0.0])
me_cube_011.materials.append(mat_bedroom_e_shelves)
me_cube_011.use_remesh_preserve_volume = False
me_cube_011.use_remesh_preserve_attributes = False
me_cube_011.use_mirror_vertex_groups = False
me_cube_011.update()
me_cylinder_002 = bpy.data.meshes.new('Cylinder.002')
me_cylinder_002.from_pydata([(0.2806, -0.6631, -0.07374), (0.2806, -0.6412, 0.07374), (0.2851, -0.6635, -0.07374), (0.2894, -0.642, 0.07374), (0.2895, -0.6648, -0.07374), (0.2978, -0.6446, 0.07374), (0.2935, -0.6669, -0.07374), (0.3056, -0.6487, 0.07374), (0.297, -0.6698, -0.07374), (0.3124, -0.6543, 0.07374), (0.2998, -0.6733, -0.07374), (0.318, -0.6612, 0.07374), (0.302, -0.6773, -0.07374), (0.3222, -0.6689, 0.07374), (0.3033, -0.6817, -0.07374), (0.3248, -0.6774, 0.07374), (0.3037, -0.6862, -0.07374), (0.3256, -0.6862, 0.07374), (0.3033, -0.6907, -0.07374), (0.3248, -0.6949, 0.07374), (0.302, -0.695, -0.07374), (0.3222, -0.7034, 0.07374), (0.2998, -0.699, -0.07374), (0.318, -0.7112, 0.07374), (0.297, -0.7025, -0.07374), (0.3124, -0.718, 0.07374), (0.2935, -0.7054, -0.07374), (0.3056, -0.7236, 0.07374), (0.2895, -0.7075, -0.07374), (0.2978, -0.7277, 0.07374), (0.2851, -0.7088, -0.07374), (0.2894, -0.7303, 0.07374), (0.2806, -0.7093, -0.07374), (0.2806, -0.7312, 0.07374), (0.2761, -0.7088, -0.07374), (0.2718, -0.7303, 0.07374), (0.2718, -0.7075, -0.07374), (0.2634, -0.7277, 0.07374), (0.2678, -0.7054, -0.07374), (0.2556, -0.7236, 0.07374), (0.2643, -0.7025, -0.07374), (0.2488, -0.718, 0.07374), (0.2614, -0.699, -0.07374), (0.2432, -0.7112, 0.07374), (0.2593, -0.695, -0.07374), (0.239, -0.7034, 0.07374), (0.258, -0.6907, -0.07374), (0.2365, -0.6949, 0.07374), (0.2575, -0.6862, -0.07374), (0.2356, -0.6862, 0.07374), (0.258, -0.6817, -0.07374), (0.2365, -0.6774, 0.07374), (0.2593, -0.6773, -0.07374), (0.239, -0.6689, 0.07374), (0.2614, -0.6733, -0.07374), (0.2432, -0.6612, 0.07374), (0.2643, -0.6698, -0.07374), (0.2488, -0.6543, 0.07374), (0.2678, -0.6669, -0.07374), (0.2556, -0.6487, 0.07374), (0.2718, -0.6648, -0.07374), (0.2634, -0.6446, 0.07374), (0.2761, -0.6635, -0.07374), (0.2718, -0.642, 0.07374)], [], [(0, 1, 3, 2), (2, 3, 5, 4), (4, 5, 7, 6), (6, 7, 9, 8), (8, 9, 11, 10), (10, 11, 13, 12), (12, 13, 15, 14), (14, 15, 17, 16), (16, 17, 19, 18), (18, 19, 21, 20), (20, 21, 23, 22), (22, 23, 25, 24), (24, 25, 27, 26), (26, 27, 29, 28), (28, 29, 31, 30), (30, 31, 33, 32), (32, 33, 35, 34), (34, 35, 37, 36), (36, 37, 39, 38), (38, 39, 41, 40), (40, 41, 43, 42), (42, 43, 45, 44), (44, 45, 47, 46), (46, 47, 49, 48), (48, 49, 51, 50), (50, 51, 53, 52), (52, 53, 55, 54), (54, 55, 57, 56), (56, 57, 59, 58), (58, 59, 61, 60), (62, 63, 1, 0), (60, 61, 63, 62)])
_uv = me_cylinder_002.uv_layers.new(name='UVMap')
_uv.uv.foreach_set('vector', [0.654, 0.06729, 0.7999, 0.3965, 0.7682, 0.4097, 0.6377, 0.07405, 0.6377, 0.07405, 0.7682, 0.4097, 0.736, 0.4213, 0.6211, 0.08005, 0.6211, 0.08005, 0.736, 0.4213, 0.7032, 0.4315, 0.6043, 0.08528, 0.6043, 0.08528, 0.7032, 0.4315, 0.6701, 0.4402, 0.5873, 0.08972, 0.5873, 0.08972, 0.6701, 0.4402, 0.6365, 0.4473, 0.5701, 0.09337, 0.5701, 0.09337, 0.6365, 0.4473, 0.6027, 0.4529, 0.5527, 0.09621, 0.5527, 0.09621, 0.6027, 0.4529, 0.5686, 0.4568, 0.5352, 0.09825, 0.5352, 0.09825, 0.5686, 0.4568, 0.5344, 0.4592, 0.5176, 0.09947, 0.5176, 0.09947, 0.5344, 0.4592, 0.5001, 0.46, 0.5, 0.09988, 0.5, 0.09988, 0.5001, 0.46, 0.4658, 0.4592, 0.4824, 0.09947, 0.4824, 0.09947, 0.4658, 0.4592, 0.4315, 0.4568, 0.4648, 0.09825, 0.4648, 0.09825, 0.4315, 0.4568, 0.3974, 0.4529, 0.4473, 0.09621, 0.4473, 0.09621, 0.3974, 0.4529, 0.3636, 0.4473, 0.43, 0.09337, 0.43, 0.09337, 0.3636, 0.4473, 0.33, 0.4402, 0.4127, 0.08972, 0.4127, 0.08972, 0.33, 0.4402, 0.2968, 0.4316, 0.3957, 0.08528, 0.3957, 0.08528, 0.2968, 0.4316, 0.264, 0.4214, 0.3789, 0.08005, 0.3789, 0.08005, 0.264, 0.4214, 0.2318, 0.4097, 0.3623, 0.07405, 0.3623, 0.07405, 0.2318, 0.4097, 0.2001, 0.3965, 0.346, 0.06729, 0.346, 0.06729, 0.2001, 0.3965, 0.1691, 0.3819, 0.3301, 0.05978, 0.3301, 0.05978, 0.1691, 0.3819, 0.1388, 0.3658, 0.3146, 0.05154, 0.3146, 0.05154, 0.1388, 0.3658, 0.1092, 0.3484, 0.2994, 0.04259, 0.2994, 0.04259, 0.1092, 0.3484, 0.08052, 0.3296, 0.2846, 0.03295, 0.2846, 0.03295, 0.08052, 0.3296, 0.05272, 0.3095, 0.2704, 0.02263, 0.2704, 0.02263, 0.05272, 0.3095, 0.02588, 0.2881, 0.2566, 0.01166, 0.2566, 0.01166, 0.02588, 0.2881, 6.781e-05, 0.2655, 0.2433, 6.807e-05, 0.7567, 6.781e-05, 0.9999, 0.2656, 0.9741, 0.2882, 0.7434, 0.01166, 0.7434, 0.01166, 0.9741, 0.2882, 0.9473, 0.3095, 0.7296, 0.02263, 0.7296, 0.02263, 0.9473, 0.3095, 0.9195, 0.3296, 0.7154, 0.03295, 0.7154, 0.03295, 0.9195, 0.3296, 0.8908, 0.3484, 0.7006, 0.04259, 0.7006, 0.04259, 0.8908, 0.3484, 0.8612, 0.3658, 0.6855, 0.05154, 0.6699, 0.05978, 0.8309, 0.3819, 0.7999, 0.3965, 0.654, 0.06729, 0.6855, 0.05154, 0.8612, 0.3658, 0.8309, 0.3819, 0.6699, 0.05978])
me_cylinder_002.materials.append(mat_bedroom_e_wood)
me_cylinder_002.use_remesh_preserve_volume = False
me_cylinder_002.use_remesh_preserve_attributes = False
me_cylinder_002.use_mirror_vertex_groups = False
me_cylinder_002.update()
me_cube_013 = bpy.data.meshes.new('Cube.013')
me_cube_013.from_pydata([(-0.6953, -0.2505, -0.02251), (-0.6953, 0.3518, -0.02251), (0.6936, 0.3518, -0.02251), (0.6936, -0.2505, -0.02251), (-0.7368, -0.3169, 0.02251), (-0.7368, 0.3518, 0.02251), (0.7351, 0.3518, 0.02251), (0.7351, -0.3169, 0.02251), (-0.738, -0.3169, 0.0695), (-0.738, 0.3518, 0.0695), (0.7339, 0.3518, 0.0695), (0.7339, -0.3169, 0.0695)], [], [(4, 5, 1, 0), (5, 6, 2, 1), (6, 7, 3, 2), (7, 4, 0, 3), (0, 1, 2, 3), (4, 7, 11, 8), (11, 10, 9, 8), (7, 6, 10, 11), (6, 5, 9, 10), (5, 4, 8, 9)])
_uv = me_cube_013.uv_layers.new(name='UVMap')
_uv.uv.foreach_set('vector', [0.7996, 0.8937, 0.543, 0.8982, 0.5426, 0.8749, 0.7737, 0.8708, 0.5301, 0.9149, 0.5167, 0.09845, 0.5305, 0.137, 0.5426, 0.8749, 0.5301, 0.1137, 0.7867, 0.1093, 0.7616, 0.133, 0.5305, 0.137, 0.1938, 0.08784, 0.1941, 0.9003, 0.1666, 0.8774, 0.1663, 0.1107, 0.7737, 0.8708, 0.5426, 0.8749, 0.5305, 0.137, 0.7616, 0.133, 0.1941, 0.9003, 0.1938, 0.08784, 0.2089, 0.1057, 0.2143, 0.8773, 0.2089, 0.1057, 0.5009, 0.1202, 0.5104, 0.8954, 0.2143, 0.8773, 0.1938, 0.08784, 0.5167, 0.09845, 0.5009, 0.1202, 0.2089, 0.1057, 0.5167, 0.09845, 0.5301, 0.9149, 0.5104, 0.8954, 0.5009, 0.1202, 0.5301, 0.9149, 0.1941, 0.9003, 0.2143, 0.8773, 0.5104, 0.8954])
me_cube_013.materials.append(mat_bedroom_sw_dresser01_wood)
me_cube_013.use_remesh_preserve_volume = False
me_cube_013.use_remesh_preserve_attributes = False
me_cube_013.use_mirror_vertex_groups = False
me_cube_013.update()
arm_bedroom_sw_shelves01_armature = bpy.data.armatures.new('bedroom_sw_shelves01_armature')  # bones are not reproduced

# ---- objects
ob_shelves = bpy.data.objects.new('shelves', None)
ob_bedroom_sw_shelves01_armature = bpy.data.objects.new('bedroom_sw_shelves01_armature', arm_bedroom_sw_shelves01_armature)
ob_trim_bottom = bpy.data.objects.new('trim_bottom', me_cube_014)
ob_shelves_body = bpy.data.objects.new('shelves_body', me_cube_011)
ob_shelves_feet = bpy.data.objects.new('shelves_feet', me_cylinder_002)
ob_trim_top = bpy.data.objects.new('trim_top', me_cube_013)
ob_lamp_001 = bpy.data.objects.new('Lamp.001', light_lamp_001)
ob_lamp = bpy.data.objects.new('Lamp', light_lamp)
ob_camera = bpy.data.objects.new('Camera', cam_camera)

# ---- transforms, parenting, visibility, modifiers, constraints
ob_shelves.location = (0.0, 0.0, 0.0)
ob_shelves.empty_display_size = 0.9
ob_shelves.empty_image_offset = (0.0, 0.0)
ob_shelves.lineart.crease_threshold = 0.0
ob_bedroom_sw_shelves01_armature.parent = ob_shelves
ob_bedroom_sw_shelves01_armature.location = (0.0, 0.0, 0.0)
ob_bedroom_sw_shelves01_armature.show_in_front = True
ob_bedroom_sw_shelves01_armature.lineart.crease_threshold = 0.0
ob_trim_bottom.parent = ob_bedroom_sw_shelves01_armature
ob_trim_bottom.location = (0.0, -0.06246, 0.2085)
ob_trim_bottom.lineart.crease_threshold = 0.0
_vg = ob_trim_bottom.vertex_groups.new(name='bedroom_sw_shelves01_bone')
_vg.add([0, 1, 2, 3, 4, 5, 6, 7, 8, 9, 10, 11], 1.0, 'REPLACE')
_m = ob_trim_bottom.modifiers.new('Armature', 'ARMATURE')
_m.object = ob_bedroom_sw_shelves01_armature
ob_shelves_body.parent = ob_bedroom_sw_shelves01_armature
ob_shelves_body.location = (0.0, 0.0, 1.583)
ob_shelves_body.rotation_euler = (-7.608e-16, 1.487e-08, 3.142)
ob_shelves_body.lineart.crease_threshold = 0.0
_vg = ob_shelves_body.vertex_groups.new(name='bedroom_sw_shelves01_bone')
for _i, _w in zip([0, 1, 2, 3, 4, 5, 6, 7, 8, 9, 10, 11, 12, 13, 14, 15, 16, 17, 18, 19, 20, 21, 22, 23, 24, 25, 26, 27, 28, 29, 30, 31, 32, 33, 34, 35, 36, 37, 38, 39, 40, 41, 42, 43, 44, 45, 46, 47, 48, 49, 50, 51, 52, 53, 54, 55, 56, 57, 58, 59, 60, 61, 62, 63, 64, 65, 66, 67, 68, 69, 70, 71, 72, 73, 74, 75, 76, 77, 78, 79, 80, 81, 82, 83, 84, 85, 86, 87, 88, 89, 90, 91, 92, 93, 94, 95, 96, 97, 98, 99, 100, 101, 102, 103, 104, 105, 106, 107, 108, 109, 110, 111, 112, 113, 114, 115, 116, 117, 118, 119, 120, 121, 122, 123, 124, 125, 126, 127, 128, 129, 130, 131, 132, 133, 134, 135, 136, 137, 138, 139, 140, 141, 142, 143, 144, 145, 146, 147, 148, 149, 150, 151, 152, 153, 154, 155, 156, 157, 158, 159, 160, 161, 162, 163, 164, 165, 166, 167, 168, 169, 170, 171, 172, 173, 174, 175, 176, 177, 178, 179, 180, 181, 182, 183, 184, 185, 186, 187, 188, 189, 190, 191, 192, 193, 194, 195, 196, 197, 198, 199, 200, 201, 202, 203, 204, 205, 206, 207, 208, 209, 210, 211], [1.0, 1.0, 1.0, 1.0, 1.0, 1.0, 1.0, 1.0, 1.0, 1.0, 1.0, 1.0, 1.0, 1.0, 1.0, 1.0, 1.0, 1.0, 1.0, 1.0, 1.0, 1.0, 1.0, 1.0, 1.0, 1.0, 1.0, 1.0, 1.0, 1.0, 1.0, 1.0, 1.0, 1.0, 1.0, 1.0, 1.0, 1.0, 1.0, 1.0, 1.0, 1.0, 1.0, 1.0, 1.0, 1.0, 1.0, 1.0, 1.0, 1.0, 1.0, 1.0, 1.0, 1.0, 1.0, 1.0, 1.0, 1.0, 1.0, 1.0, 1.0, 1.0, 1.0, 1.0, 1.0, 1.0, 1.0, 1.0, 1.0, 1.0, 1.0, 1.0, 1.0, 1.0, 1.0, 1.0, 1.0, 1.0, 1.0, 1.0, 1.0, 1.0, 1.0, 1.0, 1.0, 1.0, 1.0, 1.0, 1.0, 1.0, 1.0, 1.0, 1.0, 1.0, 1.0, 1.0, 1.0, 1.0, 1.0, 1.0, 1.0, 1.0, 1.0, 1.0, 1.0, 1.0, 1.0, 1.0, 1.0, 1.0, 1.0, 1.0, 1.0, 1.0, 1.0, 1.0, 1.0, 1.0, 1.0, 1.0, 1.0, 1.0, 1.0, 1.0, 1.0, 1.0, 1.0, 1.0, 1.0, 1.0, 1.0, 1.0, 1.0, 1.0, 1.0, 1.0, 1.0, 1.0, 1.0, 1.0, 1.0, 1.0, 1.0, 1.0, 1.0, 1.0, 1.0, 1.0, 1.0, 1.0, 1.0, 1.0, 1.0, 1.0, 1.0, 1.0, 1.0, 1.0, 1.0, 1.0, 1.0, 1.0, 1.0, 1.0, 1.0, 1.0, 1.0, 1.0, 1.0, 1.0, 1.0, 1.0, 1.0, 1.0, 1.0, 1.0, 1.0, 1.0, 1.0, 1.0, 1.0, 1.0, 1.0, 1.0, 1.0, 1.0, 1.0, 1.0, 1.0, 1.0, 1.0, 1.0, 1.0, 1.0, 1.0, 1.0, 1.0, 1.0, 1.0, 1.0, 1.0, 1.0, 1.0, 1.0, 1.0, 1.0, 1.0, 1.0, 1.0, 1.0, 1.0, 1.0]): _vg.add([_i], _w, 'REPLACE')
_m = ob_shelves_body.modifiers.new('Armature', 'ARMATURE')
_m.object = ob_bedroom_sw_shelves01_armature
ob_shelves_feet.parent = ob_bedroom_sw_shelves01_armature
ob_shelves_feet.location = (0.0, -0.04376, 0.07471)
ob_shelves_feet.rotation_euler = (-1.487e-08, 1.487e-08, 1.571)
ob_shelves_feet.lineart.crease_threshold = 0.0
_vg = ob_shelves_feet.vertex_groups.new(name='bedroom_sw_shelves01_bone')
for _i, _w in zip([0, 1, 2, 3, 4, 5, 6, 7, 8, 9, 10, 11, 12, 13, 14, 15, 16, 17, 18, 19, 20, 21, 22, 23, 24, 25, 26, 27, 28, 29, 30, 31, 32, 33, 34, 35, 36, 37, 38, 39, 40, 41, 42, 43, 44, 45, 46, 47, 48, 49, 50, 51, 52, 53, 54, 55, 56, 57, 58, 59, 60, 61, 62, 63], [0.9998, 0.9998, 0.9998, 0.9998, 0.9998, 0.9998, 0.9998, 0.9998, 0.9998, 0.9998, 0.9998, 0.9998, 0.9998, 0.9998, 0.9998, 0.9998, 0.9998, 0.9998, 0.9998, 0.9998, 0.9998, 0.9998, 0.9998, 0.9998, 0.9998, 0.9998, 0.9998, 0.9998, 0.9998, 0.9998, 0.9998, 0.9998, 0.9998, 0.9998, 0.9998, 0.9998, 0.9998, 0.9998, 0.9998, 0.9998, 0.9998, 0.9998, 0.9998, 0.9998, 0.9998, 0.9998, 0.9998, 0.9998, 0.9998, 0.9998, 0.9998, 0.9998, 0.9998, 0.9998, 0.9998, 0.9998, 0.9998, 0.9998, 0.9998, 0.9998, 0.9998, 0.9998, 0.9998, 0.9998]): _vg.add([_i], _w, 'REPLACE')
_m = ob_shelves_feet.modifiers.new('Mirror', 'MIRROR')
_m.use_axis = (True, True, False)
_m = ob_shelves_feet.modifiers.new('Armature', 'ARMATURE')
_m.object = ob_bedroom_sw_shelves01_armature
ob_trim_top.parent = ob_bedroom_sw_shelves01_armature
ob_trim_top.location = (0.0, -0.06246, 2.953)
ob_trim_top.lineart.crease_threshold = 0.0
_vg = ob_trim_top.vertex_groups.new(name='bedroom_sw_shelves01_bone')
for _i, _w in zip([0, 1, 2, 3, 4, 5, 6, 7, 8, 9, 10, 11], [1.0, 1.0, 1.0, 1.0, 1.0, 1.0, 1.0, 1.0, 1.0, 1.0, 1.0, 1.0]): _vg.add([_i], _w, 'REPLACE')
_m = ob_trim_top.modifiers.new('Armature', 'ARMATURE')
_m.object = ob_bedroom_sw_shelves01_armature
ob_lamp_001.location = (5.797, -2.941, 3.432)
ob_lamp_001.rotation_euler = (0.6503, 0.05522, 1.866)
ob_lamp_001.scale = (0.36, 0.36, 0.36)
ob_lamp_001.lock_rotations_4d = False
ob_lamp_001.empty_display_type = 'ARROWS'
ob_lamp_001.color = (0.0, 0.0, 0.0, 0.0)
ob_lamp_001.lineart.crease_threshold = 0.0
ob_lamp.location = (0.1862, -0.1486, 0.1712)
ob_lamp.rotation_euler = (0.6503, 0.05522, 1.866)
ob_lamp.scale = (0.36, 0.36, 0.36)
ob_lamp.lock_rotations_4d = False
ob_lamp.empty_display_type = 'ARROWS'
ob_lamp.color = (0.0, 0.0, 0.0, 0.0)
ob_lamp.lineart.crease_threshold = 0.0
ob_camera.location = (4.628, -5.255, 2.991)
ob_camera.rotation_euler = (1.369, 0.004681, 0.7411)
ob_camera.scale = (0.9, 0.9, 0.9)
ob_camera.lock_rotations_4d = False
ob_camera.empty_display_type = 'ARROWS'
ob_camera.color = (0.0, 0.0, 0.0, 0.0)
ob_camera.display_type = 'WIRE'
ob_camera.lineart.crease_threshold = 0.0

# ---- collection membership
col_collection_14.objects.link(ob_shelves)
col_collection_14.objects.link(ob_bedroom_sw_shelves01_armature)
col_collection_14.objects.link(ob_trim_bottom)
col_collection_14.objects.link(ob_shelves_body)
col_collection_14.objects.link(ob_shelves_feet)
col_collection_14.objects.link(ob_trim_top)
col_collection_20.objects.link(ob_lamp_001)
col_collection_20.objects.link(ob_lamp)
col_collection_20.objects.link(ob_camera)

# ---- scene / render settings (as saved in the file)
scene.camera = ob_camera
scene.frame_start = 1; scene.frame_end = 31; scene.frame_set(1)
scene.render.engine = 'BLENDER_EEVEE_NEXT'
scene.render.image_settings.color_mode = 'RGB'
scene.render.image_settings.compression = 90
scene.render.resolution_percentage = 50
scene.render.dither_intensity = 0.0
scene.render.bake_margin = 2
scene.cycles.use_denoising = False
scene.cycles.samples = 10
scene.cycles.sampling_pattern = 'TABULATED_SOBOL'
scene.cycles.light_sampling_threshold = 0.0
scene.cycles.use_adaptive_sampling = False
scene.cycles.use_light_tree = False
scene.cycles.blur_glossy = 0.0
scene.cycles.volume_bounces = 1
scene.cycles.pixel_filter_type = 'GAUSSIAN'
scene.cycles.sample_clamp_indirect = 0.0
scene.view_settings.view_transform = 'Standard'
bpy.context.view_layer.update()
